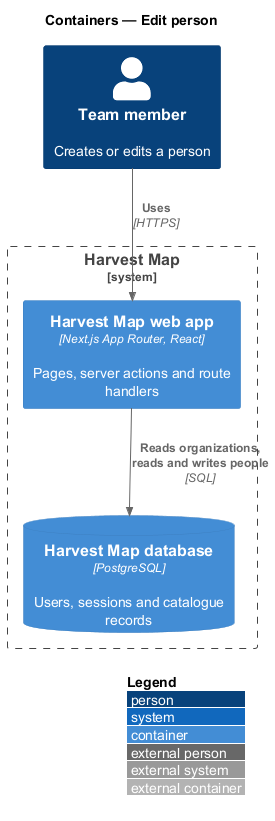

The diagram above was rendered by PlantUML. Its source (embedded in the PNG):
@startuml
!include <C4/C4_Container>
LAYOUT_WITH_LEGEND()
title Containers — Edit person

Person(member, "Team member", "Creates or edits a person")
System_Boundary(hm, "Harvest Map") {
  Container(web, "Harvest Map web app", "Next.js App Router, React", "Pages, server actions and route handlers")
  ContainerDb(db, "Harvest Map database", "PostgreSQL", "Users, sessions and catalogue records")
}
Rel(member, web, "Uses", "HTTPS")
Rel(web, db, "Reads organizations, reads and writes people", "SQL")
@enduml